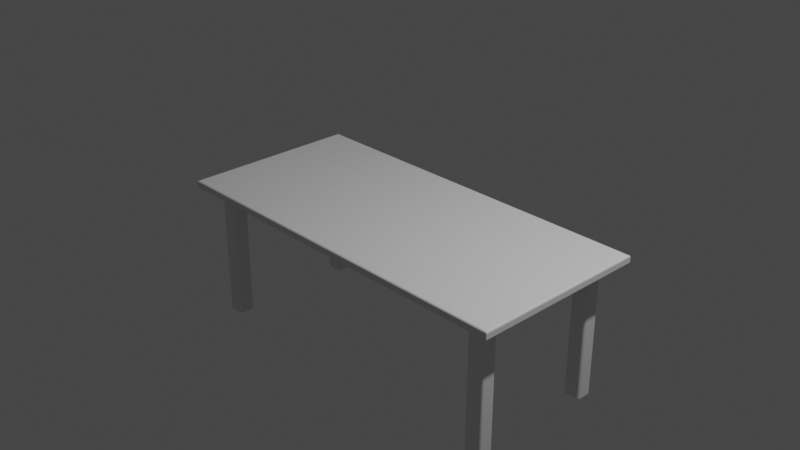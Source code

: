 # Source: Table.blend  (saved by Blender 2.91.10; exported with 4.5.12 LTS)
import bpy
from mathutils import Matrix  # noqa: F401  (used for matrix-valued properties, if any)

bpy.ops.wm.read_factory_settings(use_empty=True)
scene = bpy.context.scene
scene.name = 'Scene'

# ---- collections
col_collection = bpy.data.collections.new('Collection'); scene.collection.children.link(col_collection)

# ---- materials (node trees are filled in below, after node groups)
mat_material = bpy.data.materials.new('Material')
mat_material.alpha_threshold = 0.0
mat_material.use_transparent_shadow = False
mat_material.line_color = (0.0, 0.0, 0.0, 1.0)

# ---- material node trees
mat_material.use_nodes = True; mat_material.node_tree.nodes.clear()
_N = mat_material.node_tree.nodes; _L = mat_material.node_tree.links
n0 = _N.new('ShaderNodeOutputMaterial'); n0.name = 'Material Output'; n0.location = (300, 300)
n1 = _N.new('ShaderNodeBsdfPrincipled'); n1.name = 'Principled BSDF'; n1.location = (10, 300)
n1.distribution = 'GGX'
n1.subsurface_method = 'BURLEY'
n1.inputs[2].default_value = 0.4
n1.inputs[3].default_value = 1.45
n1.inputs[27].default_value = (0.0, 0.0, 0.0, 1.0)
n1.inputs[28].default_value = 1.0
_L.new(n1.outputs[0], n0.inputs[0])
n0.is_active_output = True

# ---- world
world_world = bpy.data.worlds.new('World'); scene.world = world_world
world_world.use_nodes = True; world_world.node_tree.nodes.clear()
_N = world_world.node_tree.nodes; _L = world_world.node_tree.links
n0 = _N.new('ShaderNodeOutputWorld'); n0.name = 'World Output'; n0.location = (300, 300)
n1 = _N.new('ShaderNodeBackground'); n1.name = 'Background'; n1.location = (10, 300)
n1.inputs[0].default_value = (0.05088, 0.05088, 0.05088, 1.0)
_L.new(n1.outputs[0], n0.inputs[0])
n0.is_active_output = True
world_world.color = (0.05088, 0.05088, 0.05088)
world_world.use_sun_shadow = False
world_world.sun_shadow_jitter_overblur = 0.0

# ---- cameras
cam_camera = bpy.data.cameras.new('Camera')
cam_camera.clip_end = 100.0
cam_camera.ortho_scale = 7.314

# ---- lights
light_light = bpy.data.lights.new('Light', 'POINT')
light_light.transmission_factor = 0.0
light_light.energy = 1000.0
light_light.shadow_soft_size = 0.1
light_light.shadow_maximum_resolution = 0.006
light_light.use_absolute_resolution = True

# ---- meshes
me_cube = bpy.data.meshes.new('Cube')
me_cube.from_pydata([(2.122, 1.0, -0.0387), (2.122, -1.0, -0.0387), (-2.122, 1.0, -0.0387), (-2.122, -1.0, -0.0387), (-2.122, 0.8182, -0.0387), (-2.122, 0.6364, -0.0387), (-2.122, 0.4545, -0.0387), (-2.122, 0.2727, -0.0387), (-2.122, 0.09091, -0.0387), (-2.122, -0.09091, -0.0387), (-2.122, -0.2727, -0.0387), (-2.122, -0.4545, -0.0387), (-2.122, -0.6364, -0.0387), (-2.122, -0.8182, -0.0387), (1.736, 1.0, -0.0387), (1.35, 1.0, -0.0387), (0.9645, 1.0, -0.0387), (0.5787, 1.0, -0.0387), (0.1929, 1.0, -0.0387), (-0.1929, 1.0, -0.0387), (-0.5787, 1.0, -0.0387), (-0.9645, 1.0, -0.0387), (-1.35, 1.0, -0.0387), (-1.736, 1.0, -0.0387), (-1.736, -1.0, -0.0387), (-1.35, -1.0, -0.0387), (-0.9645, -1.0, -0.0387), (-0.5787, -1.0, -0.0387), (-0.1929, -1.0, -0.0387), (0.1929, -1.0, -0.0387), (0.5787, -1.0, -0.0387), (0.9645, -1.0, -0.0387), (1.35, -1.0, -0.0387), (1.736, -1.0, -0.0387), (2.122, -0.8182, -0.0387), (2.122, -0.6364, -0.0387), (2.122, -0.4545, -0.0387), (2.122, -0.2727, -0.0387), (2.122, -0.09091, -0.0387), (2.122, 0.09091, -0.0387), (2.122, 0.2727, -0.0387), (2.122, 0.4545, -0.0387), (2.122, 0.6364, -0.0387), (2.122, 0.8182, -0.0387), (-1.736, 0.4545, -0.0387), (-1.736, 0.2727, -0.0387), (-1.736, 0.09091, -0.0387), (-1.736, -0.09091, -0.0387), (-1.736, -0.2727, -0.0387), (-1.736, -0.4545, -0.0387), (-1.35, 0.8182, -0.0387), (-1.35, 0.6364, -0.0387), (-1.35, 0.4545, -0.0387), (-1.35, 0.2727, -0.0387), (-1.35, 0.09091, -0.0387), (-1.35, -0.09091, -0.0387), (-1.35, -0.2727, -0.0387), (-1.35, -0.4545, -0.0387), (-1.35, -0.6364, -0.0387), (-1.35, -0.8182, -0.0387), (-0.9645, 0.8182, -0.0387), (-0.9645, 0.6364, -0.0387), (-0.9645, 0.4545, -0.0387), (-0.9645, 0.2727, -0.0387), (-0.9645, 0.09091, -0.0387), (-0.9645, -0.09091, -0.0387), (-0.9645, -0.2727, -0.0387), (-0.9645, -0.4545, -0.0387), (-0.9645, -0.6364, -0.0387), (-0.9645, -0.8182, -0.0387), (-0.5787, 0.8182, -0.0387), (-0.5787, 0.6364, -0.0387), (-0.5787, 0.4545, -0.0387), (-0.5787, 0.2727, -0.0387), (-0.5787, 0.09091, -0.0387), (-0.5787, -0.09091, -0.0387), (-0.5787, -0.2727, -0.0387), (-0.5787, -0.4545, -0.0387), (-0.5787, -0.6364, -0.0387), (-0.5787, -0.8182, -0.0387), (-0.1929, 0.8182, -0.0387), (-0.1929, 0.6364, -0.0387), (-0.1929, 0.4545, -0.0387), (-0.1929, 0.2727, -0.0387), (-0.1929, 0.09091, -0.0387), (-0.1929, -0.09091, -0.0387), (-0.1929, -0.2727, -0.0387), (-0.1929, -0.4545, -0.0387), (-0.1929, -0.6364, -0.0387), (-0.1929, -0.8182, -0.0387), (0.1929, 0.8182, -0.0387), (0.1929, 0.6364, -0.0387), (0.1929, 0.4545, -0.0387), (0.1929, 0.2727, -0.0387), (0.1929, 0.09091, -0.0387), (0.1929, -0.09091, -0.0387), (0.1929, -0.2727, -0.0387), (0.1929, -0.4545, -0.0387), (0.1929, -0.6364, -0.0387), (0.1929, -0.8182, -0.0387), (0.5787, 0.8182, -0.0387), (0.5787, 0.6364, -0.0387), (0.5787, 0.4545, -0.0387), (0.5787, 0.2727, -0.0387), (0.5787, 0.09091, -0.0387), (0.5787, -0.09091, -0.0387), (0.5787, -0.2727, -0.0387), (0.5787, -0.4545, -0.0387), (0.5787, -0.6364, -0.0387), (0.5787, -0.8182, -0.0387), (0.9645, 0.8182, -0.0387), (0.9645, 0.6364, -0.0387), (0.9645, 0.4545, -0.0387), (0.9645, 0.2727, -0.0387), (0.9645, 0.09091, -0.0387), (0.9645, -0.09091, -0.0387), (0.9645, -0.2727, -0.0387), (0.9645, -0.4545, -0.0387), (0.9645, -0.6364, -0.0387), (0.9645, -0.8182, -0.0387), (1.35, 0.8182, -0.0387), (1.35, 0.6364, -0.0387), (1.35, 0.4545, -0.0387), (1.35, 0.2727, -0.0387), (1.35, 0.09091, -0.0387), (1.35, -0.09091, -0.0387), (1.35, -0.2727, -0.0387), (1.35, -0.4545, -0.0387), (1.35, -0.6364, -0.0387), (1.35, -0.8182, -0.0387), (1.736, 0.4545, -0.0387), (1.736, 0.2727, -0.0387), (1.736, 0.09091, -0.0387), (1.736, -0.09091, -0.0387), (1.736, -0.2727, -0.0387), (1.736, -0.4545, -0.0387), (-1.929, 1.0, -0.0387), (-1.929, -1.0, -0.0387), (-1.929, 0.4545, -0.0387), (-1.929, 0.2727, -0.0387), (-1.929, 0.09091, -0.0387), (-1.929, -0.09091, -0.0387), (-1.929, -0.2727, -0.0387), (-1.929, -0.4545, -0.0387), (1.929, -1.0, -0.0387), (1.929, 1.0, -0.0387), (1.929, 0.4545, -0.0387), (1.929, 0.2727, -0.0387), (1.929, 0.09091, -0.0387), (1.929, -0.09091, -0.0387), (1.929, -0.2727, -0.0387), (1.929, -0.4545, -0.0387), (-1.736, 0.7867, -0.0387), (-1.768, 0.8182, -0.0387), (-1.736, 0.8497, -0.0387), (-1.705, 0.8182, -0.0387), (-1.738, 0.7987, -0.0387), (-1.745, 0.809, -0.0387), (-1.756, 0.8158, -0.0387), (-1.768, 0.6364, -0.0387), (-1.736, 0.6679, -0.0387), (-1.705, 0.6364, -0.0387), (-1.736, 0.6049, -0.0387), (-1.756, 0.6388, -0.0387), (-1.745, 0.6456, -0.0387), (-1.738, 0.6558, -0.0387), (-1.736, -0.6679, -0.0387), (-1.768, -0.6364, -0.0387), (-1.736, -0.6049, -0.0387), (-1.705, -0.6364, -0.0387), (-1.738, -0.6558, -0.0387), (-1.745, -0.6456, -0.0387), (-1.756, -0.6388, -0.0387), (-1.768, -0.8182, -0.0387), (-1.736, -0.7867, -0.0387), (-1.705, -0.8182, -0.0387), (-1.736, -0.8497, -0.0387), (-1.756, -0.8158, -0.0387), (-1.745, -0.809, -0.0387), (-1.738, -0.7987, -0.0387), (1.768, 0.8182, -0.0387), (1.736, 0.7867, -0.0387), (1.705, 0.8182, -0.0387), (1.736, 0.8497, -0.0387), (1.756, 0.8158, -0.0387), (1.745, 0.809, -0.0387), (1.738, 0.7987, -0.0387), (1.736, 0.6679, -0.0387), (1.768, 0.6364, -0.0387), (1.736, 0.6049, -0.0387), (1.705, 0.6364, -0.0387), (1.738, 0.6558, -0.0387), (1.745, 0.6456, -0.0387), (1.756, 0.6388, -0.0387), (1.768, -0.6364, -0.0387), (1.736, -0.6679, -0.0387), (1.705, -0.6364, -0.0387), (1.736, -0.6049, -0.0387), (1.756, -0.6388, -0.0387), (1.745, -0.6456, -0.0387), (1.738, -0.6558, -0.0387), (1.736, -0.7867, -0.0387), (1.768, -0.8182, -0.0387), (1.736, -0.8497, -0.0387), (1.705, -0.8182, -0.0387), (1.738, -0.7987, -0.0387), (1.745, -0.809, -0.0387), (1.756, -0.8158, -0.0387), (-1.897, 0.8182, -0.0387), (-1.929, 0.7867, -0.0387), (-1.96, 0.8182, -0.0387), (-1.929, 0.8497, -0.0387), (-1.91, 0.8158, -0.0387), (-1.92, 0.809, -0.0387), (-1.927, 0.7987, -0.0387), (-1.929, 0.6679, -0.0387), (-1.897, 0.6364, -0.0387), (-1.929, 0.6049, -0.0387), (-1.96, 0.6364, -0.0387), (-1.927, 0.6558, -0.0387), (-1.92, 0.6456, -0.0387), (-1.91, 0.6388, -0.0387), (-1.897, -0.6364, -0.0387), (-1.929, -0.6679, -0.0387), (-1.96, -0.6364, -0.0387), (-1.929, -0.6049, -0.0387), (-1.91, -0.6388, -0.0387), (-1.92, -0.6456, -0.0387), (-1.927, -0.6558, -0.0387), (-1.929, -0.7867, -0.0387), (-1.897, -0.8182, -0.0387), (-1.929, -0.8497, -0.0387), (-1.96, -0.8182, -0.0387), (-1.927, -0.7987, -0.0387), (-1.92, -0.809, -0.0387), (-1.91, -0.8158, -0.0387), (1.929, 0.7867, -0.0387), (1.897, 0.8182, -0.0387), (1.929, 0.8497, -0.0387), (1.96, 0.8182, -0.0387), (1.927, 0.7987, -0.0387), (1.92, 0.809, -0.0387), (1.91, 0.8158, -0.0387), (1.897, 0.6364, -0.0387), (1.929, 0.6679, -0.0387), (1.96, 0.6364, -0.0387), (1.929, 0.6049, -0.0387), (1.91, 0.6388, -0.0387), (1.92, 0.6456, -0.0387), (1.927, 0.6558, -0.0387), (1.929, -0.6679, -0.0387), (1.897, -0.6364, -0.0387), (1.929, -0.6049, -0.0387), (1.96, -0.6364, -0.0387), (1.927, -0.6558, -0.0387), (1.92, -0.6456, -0.0387), (1.91, -0.6388, -0.0387), (1.897, -0.8182, -0.0387), (1.929, -0.7867, -0.0387), (1.96, -0.8182, -0.0387), (1.929, -0.8497, -0.0387), (1.91, -0.8158, -0.0387), (1.92, -0.809, -0.0387), (1.927, -0.7987, -0.0387), (-1.768, 0.8182, -1.535), (-1.736, 0.7867, -1.535), (-1.756, 0.8158, -1.535), (-1.745, 0.809, -1.535), (-1.738, 0.7987, -1.535), (-1.736, 0.6679, -1.535), (-1.768, 0.6364, -1.535), (-1.738, 0.6558, -1.535), (-1.745, 0.6456, -1.535), (-1.756, 0.6388, -1.535), (-1.768, -0.6364, -1.535), (-1.736, -0.6679, -1.535), (-1.756, -0.6388, -1.535), (-1.745, -0.6456, -1.535), (-1.738, -0.6558, -1.535), (-1.736, -0.7867, -1.535), (-1.768, -0.8182, -1.535), (-1.738, -0.7987, -1.535), (-1.745, -0.809, -1.535), (-1.756, -0.8158, -1.535), (1.736, 0.7867, -1.535), (1.768, 0.8182, -1.535), (1.738, 0.7987, -1.535), (1.745, 0.809, -1.535), (1.756, 0.8158, -1.535), (1.768, 0.6364, -1.535), (1.736, 0.6679, -1.535), (1.756, 0.6388, -1.535), (1.745, 0.6456, -1.535), (1.738, 0.6558, -1.535), (1.736, -0.6679, -1.535), (1.768, -0.6364, -1.535), (1.738, -0.6558, -1.535), (1.745, -0.6456, -1.535), (1.756, -0.6388, -1.535), (1.768, -0.8182, -1.535), (1.736, -0.7867, -1.535), (1.756, -0.8158, -1.535), (1.745, -0.809, -1.535), (1.738, -0.7987, -1.535), (1.897, 0.8182, -1.535), (1.929, 0.7867, -1.535), (1.91, 0.8158, -1.535), (1.92, 0.809, -1.535), (1.927, 0.7987, -1.535), (1.929, 0.6679, -1.535), (1.897, 0.6364, -1.535), (1.927, 0.6558, -1.535), (1.92, 0.6456, -1.535), (1.91, 0.6388, -1.535), (1.897, -0.6364, -1.535), (1.929, -0.6679, -1.535), (1.91, -0.6388, -1.535), (1.92, -0.6456, -1.535), (1.927, -0.6558, -1.535), (1.929, -0.7867, -1.535), (1.897, -0.8182, -1.535), (1.927, -0.7987, -1.535), (1.92, -0.809, -1.535), (1.91, -0.8158, -1.535), (-1.929, 0.7867, -1.535), (-1.897, 0.8182, -1.535), (-1.927, 0.7987, -1.535), (-1.92, 0.809, -1.535), (-1.91, 0.8158, -1.535), (-1.897, 0.6364, -1.535), (-1.929, 0.6679, -1.535), (-1.91, 0.6388, -1.535), (-1.92, 0.6456, -1.535), (-1.927, 0.6558, -1.535), (-1.929, -0.6679, -1.535), (-1.897, -0.6364, -1.535), (-1.927, -0.6558, -1.535), (-1.92, -0.6456, -1.535), (-1.91, -0.6388, -1.535), (-1.897, -0.8182, -1.535), (-1.929, -0.7867, -1.535), (-1.91, -0.8158, -1.535), (-1.92, -0.809, -1.535), (-1.927, -0.7987, -1.535), (2.1, 0.9777, 0.0387), (2.122, 1.0, 0.01641), (2.108, 0.9862, 0.037), (2.115, 0.9935, 0.03217), (2.12, 0.9983, 0.02494), (2.1, -0.9777, 0.0387), (2.122, -1.0, 0.01641), (2.108, -0.9862, 0.037), (2.115, -0.9935, 0.03217), (2.12, -0.9983, 0.02494), (-2.1, 0.9777, 0.0387), (-2.122, 1.0, 0.01641), (-2.108, 0.9862, 0.037), (-2.115, 0.9935, 0.03217), (-2.12, 0.9983, 0.02494), (-2.1, -0.9777, 0.0387), (-2.122, -1.0, 0.01641), (-2.108, -0.9862, 0.037), (-2.115, -0.9935, 0.03217), (-2.12, -0.9983, 0.02494)], [], [(1, 350, 360, 3, 137, 24, 25, 26, 27, 28, 29, 30, 31, 32, 33, 144), (3, 360, 355, 2, 4, 5, 6, 7, 8, 9, 10, 11, 12, 13), (324, 326, 327, 328, 325, 264, 266, 267, 268, 265, 269, 271, 272, 273, 270, 329, 331, 332, 333, 330), (344, 354, 359, 349), (0, 345, 350, 1, 34, 35, 36, 37, 38, 39, 40, 41, 42, 43), (14, 145, 238, 237, 180, 183), (173, 230, 339, 280), (59, 69, 26, 25), (69, 79, 27, 26), (79, 89, 28, 27), (89, 99, 29, 28), (99, 109, 30, 29), (109, 119, 31, 30), (119, 129, 32, 31), (2, 136, 211, 210, 4), (208, 153, 264, 325), (13, 232, 231, 137, 3), (49, 57, 58, 169, 168), (138, 44, 45, 139), (139, 45, 46, 140), (140, 46, 47, 141), (141, 47, 48, 142), (142, 48, 49, 143), (222, 167, 274, 335), (152, 155, 50, 51, 161, 160), (152, 160, 269, 265), (136, 23, 154, 153, 208, 211), (159, 216, 329, 270), (44, 52, 53, 45), (45, 53, 54, 46), (46, 54, 55, 47), (47, 55, 56, 48), (48, 56, 57, 49), (166, 174, 279, 275), (143, 49, 168, 167, 222, 225), (22, 21, 60, 50), (50, 60, 61, 51), (51, 61, 62, 52), (52, 62, 63, 53), (53, 63, 64, 54), (54, 64, 65, 55), (55, 65, 66, 56), (56, 66, 67, 57), (57, 67, 68, 58), (58, 68, 69, 59), (21, 20, 70, 60), (60, 70, 71, 61), (61, 71, 72, 62), (62, 72, 73, 63), (63, 73, 74, 64), (64, 74, 75, 65), (65, 75, 76, 66), (66, 76, 77, 67), (67, 77, 78, 68), (68, 78, 79, 69), (20, 19, 80, 70), (70, 80, 81, 71), (71, 81, 82, 72), (72, 82, 83, 73), (73, 83, 84, 74), (74, 84, 85, 75), (75, 85, 86, 76), (76, 86, 87, 77), (77, 87, 88, 78), (78, 88, 89, 79), (19, 18, 90, 80), (80, 90, 91, 81), (81, 91, 92, 82), (82, 92, 93, 83), (83, 93, 94, 84), (84, 94, 95, 85), (85, 95, 96, 86), (86, 96, 97, 87), (87, 97, 98, 88), (88, 98, 99, 89), (18, 17, 100, 90), (90, 100, 101, 91), (91, 101, 102, 92), (92, 102, 103, 93), (93, 103, 104, 94), (94, 104, 105, 95), (95, 105, 106, 96), (96, 106, 107, 97), (97, 107, 108, 98), (98, 108, 109, 99), (17, 16, 110, 100), (100, 110, 111, 101), (101, 111, 112, 102), (102, 112, 113, 103), (103, 113, 114, 104), (104, 114, 115, 105), (105, 115, 116, 106), (106, 116, 117, 107), (107, 117, 118, 108), (108, 118, 119, 109), (16, 15, 120, 110), (110, 120, 121, 111), (111, 121, 122, 112), (112, 122, 123, 113), (113, 123, 124, 114), (114, 124, 125, 115), (115, 125, 126, 116), (116, 126, 127, 117), (117, 127, 128, 118), (118, 128, 129, 119), (180, 237, 304, 285), (15, 14, 183, 182, 120), (135, 151, 252, 251, 194, 197), (122, 130, 131, 123), (123, 131, 132, 124), (124, 132, 133, 125), (125, 133, 134, 126), (126, 134, 135, 127), (194, 251, 314, 295), (127, 135, 197, 196, 128), (246, 245, 42, 41, 146), (236, 244, 309, 305), (250, 253, 35, 34, 259, 258), (146, 41, 40, 147), (147, 40, 39, 148), (148, 39, 38, 149), (149, 38, 37, 150), (150, 37, 36, 151), (260, 259, 34, 1, 144), (250, 258, 319, 315), (229, 223, 334, 340), (12, 224, 223, 229, 232, 13), (10, 142, 143, 11), (9, 141, 142, 10), (8, 140, 141, 9), (7, 139, 140, 8), (6, 138, 139, 7), (11, 143, 225, 224, 12), (215, 209, 324, 330), (4, 210, 209, 215, 218, 5), (236, 239, 43, 42, 245, 244), (231, 230, 173, 176, 24, 137), (128, 196, 195, 201, 204, 129), (134, 150, 151, 135), (133, 149, 150, 134), (132, 148, 149, 133), (131, 147, 148, 132), (130, 146, 147, 131), (243, 188, 289, 310), (217, 216, 159, 162, 44, 138), (120, 182, 181, 187, 190, 121), (257, 202, 299, 320), (334, 336, 337, 338, 335, 274, 276, 277, 278, 275, 279, 281, 282, 283, 280, 339, 341, 342, 343, 340), (284, 286, 287, 288, 285, 304, 306, 307, 308, 305, 309, 311, 312, 313, 310, 289, 291, 292, 293, 290), (294, 296, 297, 298, 295, 314, 316, 317, 318, 315, 319, 321, 322, 323, 320, 299, 301, 302, 303, 300), (166, 169, 58, 59, 175, 174), (187, 181, 284, 290), (5, 218, 217, 138, 6), (151, 36, 35, 253, 252), (201, 195, 294, 300), (121, 190, 189, 130, 122), (145, 0, 43, 239, 238), (129, 204, 203, 33, 32), (189, 188, 243, 246, 146, 130), (203, 202, 257, 260, 144, 33), (162, 161, 51, 52, 44), (176, 175, 59, 25, 24), (152, 156, 157, 158, 153, 154, 155), (159, 163, 164, 165, 160, 161, 162), (166, 170, 171, 172, 167, 168, 169), (173, 177, 178, 179, 174, 175, 176), (180, 184, 185, 186, 181, 182, 183), (187, 191, 192, 193, 188, 189, 190), (194, 198, 199, 200, 195, 196, 197), (201, 205, 206, 207, 202, 203, 204), (208, 212, 213, 214, 209, 210, 211), (215, 219, 220, 221, 216, 217, 218), (222, 226, 227, 228, 223, 224, 225), (229, 233, 234, 235, 230, 231, 232), (236, 240, 241, 242, 237, 238, 239), (243, 247, 248, 249, 244, 245, 246), (250, 254, 255, 256, 251, 252, 253), (257, 261, 262, 263, 258, 259, 260), (215, 330, 333, 219), (219, 333, 332, 220), (220, 332, 331, 221), (221, 331, 329, 216), (269, 160, 165, 271), (271, 165, 164, 272), (272, 164, 163, 273), (273, 163, 159, 270), (229, 340, 343, 233), (233, 343, 342, 234), (234, 342, 341, 235), (235, 341, 339, 230), (279, 174, 179, 281), (281, 179, 178, 282), (282, 178, 177, 283), (283, 177, 173, 280), (264, 153, 158, 266), (266, 158, 157, 267), (267, 157, 156, 268), (268, 156, 152, 265), (222, 335, 338, 226), (226, 338, 337, 227), (227, 337, 336, 228), (228, 336, 334, 223), (274, 167, 172, 276), (276, 172, 171, 277), (277, 171, 170, 278), (278, 170, 166, 275), (236, 305, 308, 240), (240, 308, 307, 241), (241, 307, 306, 242), (242, 306, 304, 237), (284, 181, 186, 286), (286, 186, 185, 287), (287, 185, 184, 288), (288, 184, 180, 285), (208, 325, 328, 212), (212, 328, 327, 213), (213, 327, 326, 214), (214, 326, 324, 209), (257, 320, 323, 261), (261, 323, 322, 262), (262, 322, 321, 263), (263, 321, 319, 258), (314, 251, 256, 316), (316, 256, 255, 317), (317, 255, 254, 318), (318, 254, 250, 315), (294, 195, 200, 296), (296, 200, 199, 297), (297, 199, 198, 298), (298, 198, 194, 295), (187, 290, 293, 191), (191, 293, 292, 192), (192, 292, 291, 193), (193, 291, 289, 188), (309, 244, 249, 311), (311, 249, 248, 312), (312, 248, 247, 313), (313, 247, 243, 310), (201, 300, 303, 205), (205, 303, 302, 206), (206, 302, 301, 207), (207, 301, 299, 202), (23, 22, 50, 155, 154), (349, 359, 361, 351), (351, 361, 362, 352), (352, 362, 363, 353), (353, 363, 360, 350), (344, 349, 351, 346), (346, 351, 352, 347), (347, 352, 353, 348), (348, 353, 350, 345), (359, 354, 356, 361), (361, 356, 357, 362), (362, 357, 358, 363), (363, 358, 355, 360), (354, 344, 346, 356), (356, 346, 347, 357), (357, 347, 348, 358), (358, 348, 345, 355), (2, 355, 345, 0, 145, 14, 15, 16, 17, 18, 19, 20, 21, 22, 23, 136)])
_uv = me_cube.uv_layers.new(name='UVMap')
_uv.uv.foreach_set('vector', [0.375, 0.75, 0.553, 0.75, 0.553, 1.0, 0.375, 1.0, 0.375, 0.9886, 0.375, 0.9773, 0.375, 0.9545, 0.375, 0.9318, 0.375, 0.9091, 0.375, 0.8864, 0.375, 0.8636, 0.375, 0.8409, 0.375, 0.8182, 0.375, 0.7955, 0.375, 0.7727, 0.375, 0.7614, 0.375, 0.0, 0.553, 0.0, 0.553, 0.25, 0.375, 0.25, 0.375, 0.2273, 0.375, 0.2045, 0.375, 0.1818, 0.375, 0.1591, 0.375, 0.1364, 0.375, 0.1136, 0.375, 0.09091, 0.375, 0.06818, 0.375, 0.04545, 0.375, 0.02273, 0.1364, 0.5267, 0.1364, 0.5252, 0.1365, 0.5231, 0.1375, 0.5228, 0.1382, 0.5227, 0.1459, 0.5227, 0.1466, 0.5228, 0.1475, 0.5231, 0.1477, 0.5252, 0.1477, 0.5267, 0.1477, 0.5415, 0.1477, 0.543, 0.1475, 0.5451, 0.1466, 0.5454, 0.1459, 0.5455, 0.1382, 0.5455, 0.1375, 0.5454, 0.1365, 0.5451, 0.1364, 0.543, 0.1364, 0.5415, 0.6263, 0.5028, 0.8737, 0.5028, 0.8737, 0.7472, 0.6263, 0.7472, 0.375, 0.5, 0.553, 0.5, 0.553, 0.75, 0.375, 0.75, 0.375, 0.7273, 0.375, 0.7045, 0.375, 0.6818, 0.375, 0.6591, 0.375, 0.6364, 0.375, 0.6136, 0.375, 0.5909, 0.375, 0.5682, 0.375, 0.5455, 0.375, 0.5227, 0.3523, 0.5, 0.3636, 0.5, 0.3636, 0.5188, 0.3618, 0.5227, 0.3541, 0.5227, 0.3523, 0.5188, 0.1459, 0.7273, 0.1382, 0.7273, 0.1382, 0.7273, 0.1459, 0.7273, 0.1705, 0.7273, 0.1932, 0.7273, 0.1932, 0.75, 0.1705, 0.75, 0.1932, 0.7273, 0.2159, 0.7273, 0.2159, 0.75, 0.1932, 0.75, 0.2159, 0.7273, 0.2386, 0.7273, 0.2386, 0.75, 0.2159, 0.75, 0.2386, 0.7273, 0.2614, 0.7273, 0.2614, 0.75, 0.2386, 0.75, 0.2614, 0.7273, 0.2841, 0.7273, 0.2841, 0.75, 0.2614, 0.75, 0.2841, 0.7273, 0.3068, 0.7273, 0.3068, 0.75, 0.2841, 0.75, 0.3068, 0.7273, 0.3295, 0.7273, 0.3295, 0.75, 0.3068, 0.75, 0.125, 0.5, 0.1364, 0.5, 0.1364, 0.5188, 0.1345, 0.5227, 0.125, 0.5227, 0.1382, 0.5227, 0.1459, 0.5227, 0.1459, 0.5227, 0.1382, 0.5227, 0.125, 0.7273, 0.1345, 0.7273, 0.1364, 0.7312, 0.1364, 0.75, 0.125, 0.75, 0.1477, 0.6818, 0.1705, 0.6818, 0.1705, 0.7045, 0.1496, 0.7045, 0.1477, 0.7006, 0.1364, 0.5682, 0.1477, 0.5682, 0.1477, 0.5909, 0.1364, 0.5909, 0.1364, 0.5909, 0.1477, 0.5909, 0.1477, 0.6136, 0.1364, 0.6136, 0.1364, 0.6136, 0.1477, 0.6136, 0.1477, 0.6364, 0.1364, 0.6364, 0.1364, 0.6364, 0.1477, 0.6364, 0.1477, 0.6591, 0.1364, 0.6591, 0.1364, 0.6591, 0.1477, 0.6591, 0.1477, 0.6818, 0.1364, 0.6818, 0.1382, 0.7045, 0.1459, 0.7045, 0.1459, 0.7045, 0.1382, 0.7045, 0.1477, 0.5267, 0.1496, 0.5227, 0.1705, 0.5227, 0.1705, 0.5455, 0.1496, 0.5455, 0.1477, 0.5415, 0.1477, 0.5267, 0.1477, 0.5415, 0.1477, 0.5415, 0.1477, 0.5267, 0.1364, 0.5, 0.1477, 0.5, 0.1477, 0.5188, 0.1459, 0.5227, 0.1382, 0.5227, 0.1364, 0.5188, 0.1459, 0.5455, 0.1382, 0.5455, 0.1382, 0.5455, 0.1459, 0.5455, 0.1477, 0.5682, 0.1705, 0.5682, 0.1705, 0.5909, 0.1477, 0.5909, 0.1477, 0.5909, 0.1705, 0.5909, 0.1705, 0.6136, 0.1477, 0.6136, 0.1477, 0.6136, 0.1705, 0.6136, 0.1705, 0.6364, 0.1477, 0.6364, 0.1477, 0.6364, 0.1705, 0.6364, 0.1705, 0.6591, 0.1477, 0.6591, 0.1477, 0.6591, 0.1705, 0.6591, 0.1705, 0.6818, 0.1477, 0.6818, 0.1477, 0.7085, 0.1477, 0.7233, 0.1477, 0.7233, 0.1477, 0.7085, 0.1364, 0.6818, 0.1477, 0.6818, 0.1477, 0.7006, 0.1459, 0.7045, 0.1382, 0.7045, 0.1364, 0.7006, 0.1705, 0.5, 0.1932, 0.5, 0.1932, 0.5227, 0.1705, 0.5227, 0.1705, 0.5227, 0.1932, 0.5227, 0.1932, 0.5455, 0.1705, 0.5455, 0.1705, 0.5455, 0.1932, 0.5455, 0.1932, 0.5682, 0.1705, 0.5682, 0.1705, 0.5682, 0.1932, 0.5682, 0.1932, 0.5909, 0.1705, 0.5909, 0.1705, 0.5909, 0.1932, 0.5909, 0.1932, 0.6136, 0.1705, 0.6136, 0.1705, 0.6136, 0.1932, 0.6136, 0.1932, 0.6364, 0.1705, 0.6364, 0.1705, 0.6364, 0.1932, 0.6364, 0.1932, 0.6591, 0.1705, 0.6591, 0.1705, 0.6591, 0.1932, 0.6591, 0.1932, 0.6818, 0.1705, 0.6818, 0.1705, 0.6818, 0.1932, 0.6818, 0.1932, 0.7045, 0.1705, 0.7045, 0.1705, 0.7045, 0.1932, 0.7045, 0.1932, 0.7273, 0.1705, 0.7273, 0.1932, 0.5, 0.2159, 0.5, 0.2159, 0.5227, 0.1932, 0.5227, 0.1932, 0.5227, 0.2159, 0.5227, 0.2159, 0.5455, 0.1932, 0.5455, 0.1932, 0.5455, 0.2159, 0.5455, 0.2159, 0.5682, 0.1932, 0.5682, 0.1932, 0.5682, 0.2159, 0.5682, 0.2159, 0.5909, 0.1932, 0.5909, 0.1932, 0.5909, 0.2159, 0.5909, 0.2159, 0.6136, 0.1932, 0.6136, 0.1932, 0.6136, 0.2159, 0.6136, 0.2159, 0.6364, 0.1932, 0.6364, 0.1932, 0.6364, 0.2159, 0.6364, 0.2159, 0.6591, 0.1932, 0.6591, 0.1932, 0.6591, 0.2159, 0.6591, 0.2159, 0.6818, 0.1932, 0.6818, 0.1932, 0.6818, 0.2159, 0.6818, 0.2159, 0.7045, 0.1932, 0.7045, 0.1932, 0.7045, 0.2159, 0.7045, 0.2159, 0.7273, 0.1932, 0.7273, 0.2159, 0.5, 0.2386, 0.5, 0.2386, 0.5227, 0.2159, 0.5227, 0.2159, 0.5227, 0.2386, 0.5227, 0.2386, 0.5455, 0.2159, 0.5455, 0.2159, 0.5455, 0.2386, 0.5455, 0.2386, 0.5682, 0.2159, 0.5682, 0.2159, 0.5682, 0.2386, 0.5682, 0.2386, 0.5909, 0.2159, 0.5909, 0.2159, 0.5909, 0.2386, 0.5909, 0.2386, 0.6136, 0.2159, 0.6136, 0.2159, 0.6136, 0.2386, 0.6136, 0.2386, 0.6364, 0.2159, 0.6364, 0.2159, 0.6364, 0.2386, 0.6364, 0.2386, 0.6591, 0.2159, 0.6591, 0.2159, 0.6591, 0.2386, 0.6591, 0.2386, 0.6818, 0.2159, 0.6818, 0.2159, 0.6818, 0.2386, 0.6818, 0.2386, 0.7045, 0.2159, 0.7045, 0.2159, 0.7045, 0.2386, 0.7045, 0.2386, 0.7273, 0.2159, 0.7273, 0.2386, 0.5, 0.2614, 0.5, 0.2614, 0.5227, 0.2386, 0.5227, 0.2386, 0.5227, 0.2614, 0.5227, 0.2614, 0.5455, 0.2386, 0.5455, 0.2386, 0.5455, 0.2614, 0.5455, 0.2614, 0.5682, 0.2386, 0.5682, 0.2386, 0.5682, 0.2614, 0.5682, 0.2614, 0.5909, 0.2386, 0.5909, 0.2386, 0.5909, 0.2614, 0.5909, 0.2614, 0.6136, 0.2386, 0.6136, 0.2386, 0.6136, 0.2614, 0.6136, 0.2614, 0.6364, 0.2386, 0.6364, 0.2386, 0.6364, 0.2614, 0.6364, 0.2614, 0.6591, 0.2386, 0.6591, 0.2386, 0.6591, 0.2614, 0.6591, 0.2614, 0.6818, 0.2386, 0.6818, 0.2386, 0.6818, 0.2614, 0.6818, 0.2614, 0.7045, 0.2386, 0.7045, 0.2386, 0.7045, 0.2614, 0.7045, 0.2614, 0.7273, 0.2386, 0.7273, 0.2614, 0.5, 0.2841, 0.5, 0.2841, 0.5227, 0.2614, 0.5227, 0.2614, 0.5227, 0.2841, 0.5227, 0.2841, 0.5455, 0.2614, 0.5455, 0.2614, 0.5455, 0.2841, 0.5455, 0.2841, 0.5682, 0.2614, 0.5682, 0.2614, 0.5682, 0.2841, 0.5682, 0.2841, 0.5909, 0.2614, 0.5909, 0.2614, 0.5909, 0.2841, 0.5909, 0.2841, 0.6136, 0.2614, 0.6136, 0.2614, 0.6136, 0.2841, 0.6136, 0.2841, 0.6364, 0.2614, 0.6364, 0.2614, 0.6364, 0.2841, 0.6364, 0.2841, 0.6591, 0.2614, 0.6591, 0.2614, 0.6591, 0.2841, 0.6591, 0.2841, 0.6818, 0.2614, 0.6818, 0.2614, 0.6818, 0.2841, 0.6818, 0.2841, 0.7045, 0.2614, 0.7045, 0.2614, 0.7045, 0.2841, 0.7045, 0.2841, 0.7273, 0.2614, 0.7273, 0.2841, 0.5, 0.3068, 0.5, 0.3068, 0.5227, 0.2841, 0.5227, 0.2841, 0.5227, 0.3068, 0.5227, 0.3068, 0.5455, 0.2841, 0.5455, 0.2841, 0.5455, 0.3068, 0.5455, 0.3068, 0.5682, 0.2841, 0.5682, 0.2841, 0.5682, 0.3068, 0.5682, 0.3068, 0.5909, 0.2841, 0.5909, 0.2841, 0.5909, 0.3068, 0.5909, 0.3068, 0.6136, 0.2841, 0.6136, 0.2841, 0.6136, 0.3068, 0.6136, 0.3068, 0.6364, 0.2841, 0.6364, 0.2841, 0.6364, 0.3068, 0.6364, 0.3068, 0.6591, 0.2841, 0.6591, 0.2841, 0.6591, 0.3068, 0.6591, 0.3068, 0.6818, 0.2841, 0.6818, 0.2841, 0.6818, 0.3068, 0.6818, 0.3068, 0.7045, 0.2841, 0.7045, 0.2841, 0.7045, 0.3068, 0.7045, 0.3068, 0.7273, 0.2841, 0.7273, 0.3068, 0.5, 0.3295, 0.5, 0.3295, 0.5227, 0.3068, 0.5227, 0.3068, 0.5227, 0.3295, 0.5227, 0.3295, 0.5455, 0.3068, 0.5455, 0.3068, 0.5455, 0.3295, 0.5455, 0.3295, 0.5682, 0.3068, 0.5682, 0.3068, 0.5682, 0.3295, 0.5682, 0.3295, 0.5909, 0.3068, 0.5909, 0.3068, 0.5909, 0.3295, 0.5909, 0.3295, 0.6136, 0.3068, 0.6136, 0.3068, 0.6136, 0.3295, 0.6136, 0.3295, 0.6364, 0.3068, 0.6364, 0.3068, 0.6364, 0.3295, 0.6364, 0.3295, 0.6591, 0.3068, 0.6591, 0.3068, 0.6591, 0.3295, 0.6591, 0.3295, 0.6818, 0.3068, 0.6818, 0.3068, 0.6818, 0.3295, 0.6818, 0.3295, 0.7045, 0.3068, 0.7045, 0.3068, 0.7045, 0.3295, 0.7045, 0.3295, 0.7273, 0.3068, 0.7273, 0.3541, 0.5227, 0.3618, 0.5227, 0.3618, 0.5227, 0.3541, 0.5227, 0.3295, 0.5, 0.3523, 0.5, 0.3523, 0.5188, 0.3504, 0.5227, 0.3295, 0.5227, 0.3523, 0.6818, 0.3636, 0.6818, 0.3636, 0.7006, 0.3618, 0.7045, 0.3541, 0.7045, 0.3523, 0.7006, 0.3295, 0.5682, 0.3523, 0.5682, 0.3523, 0.5909, 0.3295, 0.5909, 0.3295, 0.5909, 0.3523, 0.5909, 0.3523, 0.6136, 0.3295, 0.6136, 0.3295, 0.6136, 0.3523, 0.6136, 0.3523, 0.6364, 0.3295, 0.6364, 0.3295, 0.6364, 0.3523, 0.6364, 0.3523, 0.6591, 0.3295, 0.6591, 0.3295, 0.6591, 0.3523, 0.6591, 0.3523, 0.6818, 0.3295, 0.6818, 0.3541, 0.7045, 0.3618, 0.7045, 0.3618, 0.7045, 0.3541, 0.7045, 0.3295, 0.6818, 0.3523, 0.6818, 0.3523, 0.7006, 0.3504, 0.7045, 0.3295, 0.7045, 0.3636, 0.5494, 0.3655, 0.5455, 0.375, 0.5455, 0.375, 0.5682, 0.3636, 0.5682, 0.3636, 0.5267, 0.3636, 0.5415, 0.3636, 0.5415, 0.3636, 0.5267, 0.3636, 0.7085, 0.3655, 0.7045, 0.375, 0.7045, 0.375, 0.7273, 0.3655, 0.7273, 0.3636, 0.7233, 0.3636, 0.5682, 0.375, 0.5682, 0.375, 0.5909, 0.3636, 0.5909, 0.3636, 0.5909, 0.375, 0.5909, 0.375, 0.6136, 0.3636, 0.6136, 0.3636, 0.6136, 0.375, 0.6136, 0.375, 0.6364, 0.3636, 0.6364, 0.3636, 0.6364, 0.375, 0.6364, 0.375, 0.6591, 0.3636, 0.6591, 0.3636, 0.6591, 0.375, 0.6591, 0.375, 0.6818, 0.3636, 0.6818, 0.3636, 0.7312, 0.3655, 0.7273, 0.375, 0.7273, 0.375, 0.75, 0.3636, 0.75, 0.3636, 0.7085, 0.3636, 0.7233, 0.3636, 0.7233, 0.3636, 0.7085, 0.1364, 0.7233, 0.1364, 0.7085, 0.1364, 0.7085, 0.1364, 0.7233, 0.125, 0.7045, 0.1345, 0.7045, 0.1364, 0.7085, 0.1364, 0.7233, 0.1345, 0.7273, 0.125, 0.7273, 0.125, 0.6591, 0.1364, 0.6591, 0.1364, 0.6818, 0.125, 0.6818, 0.125, 0.6364, 0.1364, 0.6364, 0.1364, 0.6591, 0.125, 0.6591, 0.125, 0.6136, 0.1364, 0.6136, 0.1364, 0.6364, 0.125, 0.6364, 0.125, 0.5909, 0.1364, 0.5909, 0.1364, 0.6136, 0.125, 0.6136, 0.125, 0.5682, 0.1364, 0.5682, 0.1364, 0.5909, 0.125, 0.5909, 0.125, 0.6818, 0.1364, 0.6818, 0.1364, 0.7006, 0.1345, 0.7045, 0.125, 0.7045, 0.1364, 0.5415, 0.1364, 0.5267, 0.1364, 0.5267, 0.1364, 0.5415, 0.125, 0.5227, 0.1345, 0.5227, 0.1364, 0.5267, 0.1364, 0.5415, 0.1345, 0.5455, 0.125, 0.5455, 0.3636, 0.5267, 0.3655, 0.5227, 0.375, 0.5227, 0.375, 0.5455, 0.3655, 0.5455, 0.3636, 0.5415, 0.1364, 0.7312, 0.1382, 0.7273, 0.1459, 0.7273, 0.1477, 0.7312, 0.1477, 0.75, 0.1364, 0.75, 0.3295, 0.7045, 0.3504, 0.7045, 0.3523, 0.7085, 0.3523, 0.7233, 0.3504, 0.7273, 0.3295, 0.7273, 0.3523, 0.6591, 0.3636, 0.6591, 0.3636, 0.6818, 0.3523, 0.6818, 0.3523, 0.6364, 0.3636, 0.6364, 0.3636, 0.6591, 0.3523, 0.6591, 0.3523, 0.6136, 0.3636, 0.6136, 0.3636, 0.6364, 0.3523, 0.6364, 0.3523, 0.5909, 0.3636, 0.5909, 0.3636, 0.6136, 0.3523, 0.6136, 0.3523, 0.5682, 0.3636, 0.5682, 0.3636, 0.5909, 0.3523, 0.5909, 0.3618, 0.5455, 0.3541, 0.5455, 0.3541, 0.5455, 0.3618, 0.5455, 0.1364, 0.5494, 0.1382, 0.5455, 0.1459, 0.5455, 0.1477, 0.5494, 0.1477, 0.5682, 0.1364, 0.5682, 0.3295, 0.5227, 0.3504, 0.5227, 0.3523, 0.5267, 0.3523, 0.5415, 0.3504, 0.5455, 0.3295, 0.5455, 0.3618, 0.7273, 0.3541, 0.7273, 0.3541, 0.7273, 0.3618, 0.7273, 0.1364, 0.7085, 0.1364, 0.707, 0.1365, 0.7049, 0.1375, 0.7046, 0.1382, 0.7045, 0.1459, 0.7045, 0.1466, 0.7046, 0.1475, 0.7049, 0.1477, 0.707, 0.1477, 0.7085, 0.1477, 0.7233, 0.1477, 0.7248, 0.1475, 0.7269, 0.1466, 0.7272, 0.1459, 0.7273, 0.1382, 0.7273, 0.1375, 0.7272, 0.1365, 0.7269, 0.1364, 0.7248, 0.1364, 0.7233, 0.3523, 0.5267, 0.3523, 0.5252, 0.3525, 0.5231, 0.3534, 0.5228, 0.3541, 0.5227, 0.3618, 0.5227, 0.3625, 0.5228, 0.3635, 0.5231, 0.3636, 0.5252, 0.3636, 0.5267, 0.3636, 0.5415, 0.3636, 0.543, 0.3635, 0.5451, 0.3625, 0.5454, 0.3618, 0.5455, 0.3541, 0.5455, 0.3534, 0.5454, 0.3525, 0.5451, 0.3523, 0.543, 0.3523, 0.5415, 0.3523, 0.7085, 0.3523, 0.707, 0.3525, 0.7049, 0.3534, 0.7046, 0.3541, 0.7045, 0.3618, 0.7045, 0.3625, 0.7046, 0.3635, 0.7049, 0.3636, 0.707, 0.3636, 0.7085, 0.3636, 0.7233, 0.3636, 0.7248, 0.3635, 0.7269, 0.3625, 0.7272, 0.3618, 0.7273, 0.3541, 0.7273, 0.3534, 0.7272, 0.3525, 0.7269, 0.3523, 0.7248, 0.3523, 0.7233, 0.1477, 0.7085, 0.1496, 0.7045, 0.1705, 0.7045, 0.1705, 0.7273, 0.1496, 0.7273, 0.1477, 0.7233, 0.3523, 0.5415, 0.3523, 0.5267, 0.3523, 0.5267, 0.3523, 0.5415, 0.125, 0.5455, 0.1345, 0.5455, 0.1364, 0.5494, 0.1364, 0.5682, 0.125, 0.5682, 0.3636, 0.6818, 0.375, 0.6818, 0.375, 0.7045, 0.3655, 0.7045, 0.3636, 0.7006, 0.3523, 0.7233, 0.3523, 0.7085, 0.3523, 0.7085, 0.3523, 0.7233, 0.3295, 0.5455, 0.3504, 0.5455, 0.3523, 0.5494, 0.3523, 0.5682, 0.3295, 0.5682, 0.3636, 0.5, 0.375, 0.5, 0.375, 0.5227, 0.3655, 0.5227, 0.3636, 0.5188, 0.3295, 0.7273, 0.3504, 0.7273, 0.3523, 0.7312, 0.3523, 0.75, 0.3295, 0.75, 0.3523, 0.5494, 0.3541, 0.5455, 0.3618, 0.5455, 0.3636, 0.5494, 0.3636, 0.5682, 0.3523, 0.5682, 0.3523, 0.7312, 0.3541, 0.7273, 0.3618, 0.7273, 0.3636, 0.7312, 0.3636, 0.75, 0.3523, 0.75, 0.1477, 0.5494, 0.1496, 0.5455, 0.1705, 0.5455, 0.1705, 0.5682, 0.1477, 0.5682, 0.1477, 0.7312, 0.1496, 0.7273, 0.1705, 0.7273, 0.1705, 0.75, 0.1477, 0.75, 0.1477, 0.5267, 0.1477, 0.5252, 0.1477, 0.5239, 0.1477, 0.523, 0.1477, 0.5227, 0.1477, 0.5188, 0.1496, 0.5227, 0.1459, 0.5455, 0.1466, 0.5455, 0.1472, 0.5455, 0.1476, 0.5455, 0.1477, 0.5455, 0.1496, 0.5455, 0.1477, 0.5494, 0.1477, 0.7085, 0.1477, 0.707, 0.1477, 0.7057, 0.1477, 0.7048, 0.1477, 0.7045, 0.1477, 0.7006, 0.1496, 0.7045, 0.1459, 0.7273, 0.1466, 0.7273, 0.1472, 0.7273, 0.1476, 0.7273, 0.1477, 0.7273, 0.1496, 0.7273, 0.1477, 0.7312, 0.3541, 0.5227, 0.3534, 0.5227, 0.3528, 0.5227, 0.3524, 0.5227, 0.3523, 0.5227, 0.3504, 0.5227, 0.3523, 0.5188, 0.3523, 0.5415, 0.3523, 0.543, 0.3523, 0.5443, 0.3523, 0.5452, 0.3523, 0.5455, 0.3523, 0.5494, 0.3504, 0.5455, 0.3541, 0.7045, 0.3534, 0.7045, 0.3528, 0.7045, 0.3524, 0.7045, 0.3523, 0.7045, 0.3504, 0.7045, 0.3523, 0.7006, 0.3523, 0.7233, 0.3523, 0.7248, 0.3523, 0.7261, 0.3523, 0.727, 0.3523, 0.7273, 0.3523, 0.7312, 0.3504, 0.7273, 0.1382, 0.5227, 0.1375, 0.5227, 0.1369, 0.5227, 0.1365, 0.5227, 0.1364, 0.5227, 0.1345, 0.5227, 0.1364, 0.5188, 0.1364, 0.5415, 0.1364, 0.543, 0.1364, 0.5443, 0.1364, 0.5452, 0.1364, 0.5455, 0.1364, 0.5494, 0.1345, 0.5455, 0.1382, 0.7045, 0.1375, 0.7045, 0.1369, 0.7045, 0.1365, 0.7045, 0.1364, 0.7045, 0.1345, 0.7045, 0.1364, 0.7006, 0.1364, 0.7233, 0.1364, 0.7248, 0.1364, 0.7261, 0.1364, 0.727, 0.1364, 0.7273, 0.1364, 0.7312, 0.1345, 0.7273, 0.3636, 0.5267, 0.3636, 0.5252, 0.3636, 0.5239, 0.3636, 0.523, 0.3636, 0.5227, 0.3636, 0.5188, 0.3655, 0.5227, 0.3618, 0.5455, 0.3625, 0.5455, 0.3631, 0.5455, 0.3635, 0.5455, 0.3636, 0.5455, 0.3655, 0.5455, 0.3636, 0.5494, 0.3636, 0.7085, 0.3636, 0.707, 0.3636, 0.7057, 0.3636, 0.7048, 0.3636, 0.7045, 0.3636, 0.7006, 0.3655, 0.7045, 0.3618, 0.7273, 0.3625, 0.7273, 0.3631, 0.7273, 0.3635, 0.7273, 0.3636, 0.7273, 0.3655, 0.7273, 0.3636, 0.7312, 0.1364, 0.5415, 0.1364, 0.5415, 0.1364, 0.543, 0.1364, 0.543, 0.1364, 0.543, 0.1364, 0.543, 0.1365, 0.5451, 0.1364, 0.5455, 0.1364, 0.5455, 0.1365, 0.5451, 0.1375, 0.5454, 0.1375, 0.5455, 0.1375, 0.5455, 0.1375, 0.5454, 0.1382, 0.5455, 0.1382, 0.5455, 0.1477, 0.5415, 0.1477, 0.5415, 0.1477, 0.543, 0.1477, 0.543, 0.1477, 0.543, 0.1477, 0.543, 0.1477, 0.5455, 0.1475, 0.5451, 0.1475, 0.5451, 0.1477, 0.5455, 0.1466, 0.5455, 0.1466, 0.5454, 0.1466, 0.5454, 0.1466, 0.5455, 0.1459, 0.5455, 0.1459, 0.5455, 0.1364, 0.7233, 0.1364, 0.7233, 0.1364, 0.7248, 0.1364, 0.7248, 0.1364, 0.7248, 0.1364, 0.7248, 0.1365, 0.7269, 0.1364, 0.7273, 0.1364, 0.7273, 0.1365, 0.7269, 0.1375, 0.7272, 0.1375, 0.7273, 0.1375, 0.7273, 0.1375, 0.7272, 0.1382, 0.7273, 0.1382, 0.7273, 0.1477, 0.7233, 0.1477, 0.7233, 0.1477, 0.7248, 0.1477, 0.7248, 0.1477, 0.7248, 0.1477, 0.7248, 0.1477, 0.7273, 0.1475, 0.7269, 0.1475, 0.7269, 0.1477, 0.7273, 0.1466, 0.7273, 0.1466, 0.7272, 0.1466, 0.7272, 0.1466, 0.7273, 0.1459, 0.7273, 0.1459, 0.7273, 0.1459, 0.5227, 0.1459, 0.5227, 0.1466, 0.5227, 0.1466, 0.5228, 0.1466, 0.5228, 0.1466, 0.5227, 0.1477, 0.5227, 0.1475, 0.5231, 0.1475, 0.5231, 0.1477, 0.5227, 0.1477, 0.5252, 0.1477, 0.5252, 0.1477, 0.5252, 0.1477, 0.5252, 0.1477, 0.5267, 0.1477, 0.5267, 0.1382, 0.7045, 0.1382, 0.7045, 0.1375, 0.7046, 0.1375, 0.7045, 0.1375, 0.7045, 0.1375, 0.7046, 0.1365, 0.7049, 0.1364, 0.7045, 0.1364, 0.7045, 0.1365, 0.7049, 0.1364, 0.707, 0.1364, 0.707, 0.1364, 0.707, 0.1364, 0.707, 0.1364, 0.7085, 0.1364, 0.7085, 0.1459, 0.7045, 0.1459, 0.7045, 0.1466, 0.7045, 0.1466, 0.7046, 0.1466, 0.7046, 0.1466, 0.7045, 0.1477, 0.7045, 0.1475, 0.7049, 0.1475, 0.7049, 0.1477, 0.7045, 0.1477, 0.707, 0.1477, 0.707, 0.1477, 0.707, 0.1477, 0.707, 0.1477, 0.7085, 0.1477, 0.7085, 0.3636, 0.5267, 0.3636, 0.5267, 0.3636, 0.5252, 0.3636, 0.5252, 0.3636, 0.5252, 0.3636, 0.5252, 0.3635, 0.5231, 0.3636, 0.5227, 0.3636, 0.5227, 0.3635, 0.5231, 0.3625, 0.5228, 0.3625, 0.5227, 0.3625, 0.5227, 0.3625, 0.5228, 0.3618, 0.5227, 0.3618, 0.5227, 0.3523, 0.5267, 0.3523, 0.5267, 0.3523, 0.5252, 0.3523, 0.5252, 0.3523, 0.5252, 0.3523, 0.5252, 0.3523, 0.5227, 0.3525, 0.5231, 0.3525, 0.5231, 0.3523, 0.5227, 0.3534, 0.5227, 0.3534, 0.5228, 0.3534, 0.5228, 0.3534, 0.5227, 0.3541, 0.5227, 0.3541, 0.5227, 0.1382, 0.5227, 0.1382, 0.5227, 0.1375, 0.5228, 0.1375, 0.5227, 0.1375, 0.5227, 0.1375, 0.5228, 0.1365, 0.5231, 0.1364, 0.5227, 0.1364, 0.5227, 0.1365, 0.5231, 0.1364, 0.5252, 0.1364, 0.5252, 0.1364, 0.5252, 0.1364, 0.5252, 0.1364, 0.5267, 0.1364, 0.5267, 0.3618, 0.7273, 0.3618, 0.7273, 0.3625, 0.7272, 0.3625, 0.7273, 0.3625, 0.7273, 0.3625, 0.7272, 0.3635, 0.7269, 0.3636, 0.7273, 0.3636, 0.7273, 0.3635, 0.7269, 0.3636, 0.7248, 0.3636, 0.7248, 0.3636, 0.7248, 0.3636, 0.7248, 0.3636, 0.7233, 0.3636, 0.7233, 0.3618, 0.7045, 0.3618, 0.7045, 0.3625, 0.7045, 0.3625, 0.7046, 0.3625, 0.7046, 0.3625, 0.7045, 0.3636, 0.7045, 0.3635, 0.7049, 0.3635, 0.7049, 0.3636, 0.7045, 0.3636, 0.707, 0.3636, 0.707, 0.3636, 0.707, 0.3636, 0.707, 0.3636, 0.7085, 0.3636, 0.7085, 0.3523, 0.7085, 0.3523, 0.7085, 0.3523, 0.707, 0.3523, 0.707, 0.3523, 0.707, 0.3523, 0.707, 0.3523, 0.7045, 0.3525, 0.7049, 0.3525, 0.7049, 0.3523, 0.7045, 0.3534, 0.7045, 0.3534, 0.7046, 0.3534, 0.7046, 0.3534, 0.7045, 0.3541, 0.7045, 0.3541, 0.7045, 0.3523, 0.5415, 0.3523, 0.5415, 0.3523, 0.543, 0.3523, 0.543, 0.3523, 0.543, 0.3523, 0.543, 0.3525, 0.5451, 0.3523, 0.5455, 0.3523, 0.5455, 0.3525, 0.5451, 0.3534, 0.5454, 0.3534, 0.5455, 0.3534, 0.5455, 0.3534, 0.5454, 0.3541, 0.5455, 0.3541, 0.5455, 0.3636, 0.5415, 0.3636, 0.5415, 0.3636, 0.543, 0.3636, 0.543, 0.3636, 0.543, 0.3636, 0.543, 0.3636, 0.5455, 0.3635, 0.5451, 0.3635, 0.5451, 0.3636, 0.5455, 0.3625, 0.5455, 0.3625, 0.5454, 0.3625, 0.5454, 0.3625, 0.5455, 0.3618, 0.5455, 0.3618, 0.5455, 0.3523, 0.7233, 0.3523, 0.7233, 0.3523, 0.7248, 0.3523, 0.7248, 0.3523, 0.7248, 0.3523, 0.7248, 0.3525, 0.7269, 0.3523, 0.7273, 0.3523, 0.7273, 0.3525, 0.7269, 0.3534, 0.7272, 0.3534, 0.7273, 0.3534, 0.7273, 0.3534, 0.7272, 0.3541, 0.7273, 0.3541, 0.7273, 0.1477, 0.5, 0.1705, 0.5, 0.1705, 0.5227, 0.1496, 0.5227, 0.1477, 0.5188, 0.6263, 0.7472, 0.8737, 0.7472, 0.8742, 0.7483, 0.6258, 0.7483, 0.6258, 0.7483, 0.8742, 0.7483, 0.8746, 0.75, 0.6254, 0.75, 0.625, 0.7504, 0.625, 0.9996, 0.5805, 0.9999, 0.5805, 0.7501, 0.5805, 0.7501, 0.5805, 0.9999, 0.553, 1.0, 0.553, 0.75, 0.6263, 0.5028, 0.6263, 0.7472, 0.6258, 0.7483, 0.6258, 0.5017, 0.6258, 0.5017, 0.6258, 0.7483, 0.625, 0.7492, 0.625, 0.5008, 0.625, 0.5008, 0.625, 0.7492, 0.5805, 0.7498, 0.5805, 0.5002, 0.5805, 0.5002, 0.5805, 0.7498, 0.553, 0.75, 0.553, 0.5, 0.8737, 0.7472, 0.8737, 0.5028, 0.8742, 0.5017, 0.8742, 0.7483, 0.8742, 0.7483, 0.8742, 0.5017, 0.875, 0.5008, 0.875, 0.7492, 0.625, 0.0008163, 0.625, 0.2492, 0.5805, 0.2498, 0.5805, 0.0002122, 0.5805, 0.0002122, 0.5805, 0.2498, 0.553, 0.25, 0.553, 0.0, 0.8737, 0.5028, 0.6263, 0.5028, 0.6258, 0.5017, 0.8742, 0.5017, 0.8742, 0.5017, 0.6258, 0.5017, 0.6254, 0.5, 0.8746, 0.5, 0.625, 0.2504, 0.625, 0.4996, 0.5805, 0.4999, 0.5805, 0.2501, 0.5805, 0.2501, 0.5805, 0.4999, 0.553, 0.5, 0.553, 0.25, 0.375, 0.25, 0.553, 0.25, 0.553, 0.5, 0.375, 0.5, 0.375, 0.4886, 0.375, 0.4773, 0.375, 0.4545, 0.375, 0.4318, 0.375, 0.4091, 0.375, 0.3864, 0.375, 0.3636, 0.375, 0.3409, 0.375, 0.3182, 0.375, 0.2955, 0.375, 0.2727, 0.375, 0.2614])
me_cube.materials.append(mat_material)
me_cube.use_remesh_preserve_volume = False
me_cube.use_remesh_preserve_attributes = False
me_cube.use_mirror_vertex_groups = False
me_cube.update()

# ---- objects
ob_cube = bpy.data.objects.new('Cube', me_cube)
ob_light = bpy.data.objects.new('Light', light_light)
ob_camera = bpy.data.objects.new('Camera', cam_camera)

# ---- transforms, parenting, visibility, modifiers, constraints
ob_cube.location = (0.0, 0.0, 0.0)
ob_cube.lock_rotations_4d = False
ob_cube.empty_display_type = 'ARROWS'
ob_cube.lineart.crease_threshold = 0.0
ob_light.location = (4.076, 1.005, 5.904)
ob_light.rotation_euler = (0.6503, 0.05522, 1.866)
ob_light.lock_rotations_4d = False
ob_light.empty_display_type = 'ARROWS'
ob_light.color = (0.0, 0.0, 0.0, 0.0)
ob_light.lineart.crease_threshold = 0.0
ob_camera.location = (7.359, -6.926, 4.958)
ob_camera.rotation_euler = (1.109, 0.0, 0.8149)
ob_camera.lock_rotations_4d = False
ob_camera.empty_display_type = 'ARROWS'
ob_camera.color = (0.0, 0.0, 0.0, 0.0)
ob_camera.display_type = 'WIRE'
ob_camera.lineart.crease_threshold = 0.0

# ---- collection membership
col_collection.objects.link(ob_cube)
col_collection.objects.link(ob_light)
col_collection.objects.link(ob_camera)

# ---- scene / render settings (as saved in the file)
scene.camera = ob_camera
scene.frame_start = 1; scene.frame_end = 250; scene.frame_set(1)
scene.render.engine = 'BLENDER_EEVEE_NEXT'
scene.cycles.use_denoising = False
scene.cycles.samples = 128
scene.cycles.sampling_pattern = 'TABULATED_SOBOL'
scene.cycles.use_adaptive_sampling = False
scene.cycles.use_light_tree = False
scene.view_settings.view_transform = 'Filmic'
bpy.context.view_layer.update()
